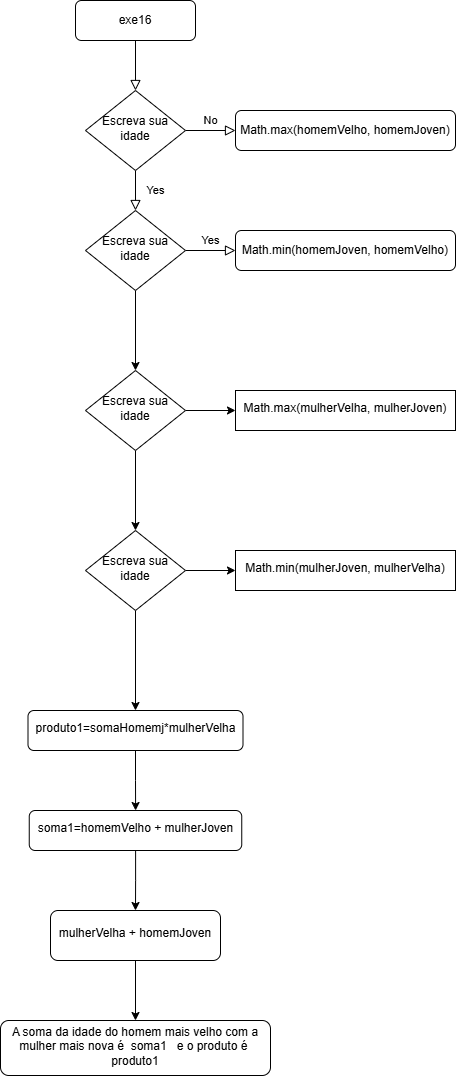

The diagram above was exported from draw.io. Its source (the exported page's mxGraphModel, read from the mxfile embedded in the PNG):
<mxGraphModel dx="2068" dy="1111" grid="1" gridSize="10" guides="1" tooltips="1" connect="1" arrows="1" fold="1" page="1" pageScale="1" pageWidth="827" pageHeight="1169" math="0" shadow="0">
  <root>
    <mxCell id="0" />
    <mxCell id="1" parent="0" />
    <mxCell id="tmsvNpPkaWn1ayrFlgjg-1" value="" style="rounded=0;html=1;jettySize=auto;orthogonalLoop=1;fontSize=11;endArrow=block;endFill=0;endSize=8;strokeWidth=1;shadow=0;labelBackgroundColor=none;edgeStyle=orthogonalEdgeStyle;" edge="1" parent="1" source="tmsvNpPkaWn1ayrFlgjg-2" target="tmsvNpPkaWn1ayrFlgjg-5">
      <mxGeometry relative="1" as="geometry" />
    </mxCell>
    <mxCell id="tmsvNpPkaWn1ayrFlgjg-2" value="exe16" style="rounded=1;whiteSpace=wrap;html=1;fontSize=12;glass=0;strokeWidth=1;shadow=0;" vertex="1" parent="1">
      <mxGeometry x="170" y="90" width="120" height="40" as="geometry" />
    </mxCell>
    <mxCell id="tmsvNpPkaWn1ayrFlgjg-3" value="Yes" style="rounded=0;html=1;jettySize=auto;orthogonalLoop=1;fontSize=11;endArrow=block;endFill=0;endSize=8;strokeWidth=1;shadow=0;labelBackgroundColor=none;edgeStyle=orthogonalEdgeStyle;" edge="1" parent="1" source="tmsvNpPkaWn1ayrFlgjg-5" target="tmsvNpPkaWn1ayrFlgjg-9">
      <mxGeometry y="20" relative="1" as="geometry">
        <mxPoint as="offset" />
      </mxGeometry>
    </mxCell>
    <mxCell id="tmsvNpPkaWn1ayrFlgjg-4" value="No" style="edgeStyle=orthogonalEdgeStyle;rounded=0;html=1;jettySize=auto;orthogonalLoop=1;fontSize=11;endArrow=block;endFill=0;endSize=8;strokeWidth=1;shadow=0;labelBackgroundColor=none;" edge="1" parent="1" source="tmsvNpPkaWn1ayrFlgjg-5" target="tmsvNpPkaWn1ayrFlgjg-6">
      <mxGeometry y="10" relative="1" as="geometry">
        <mxPoint as="offset" />
      </mxGeometry>
    </mxCell>
    <mxCell id="tmsvNpPkaWn1ayrFlgjg-5" value="Escreva sua idade" style="rhombus;whiteSpace=wrap;html=1;shadow=0;fontFamily=Helvetica;fontSize=12;align=center;strokeWidth=1;spacing=6;spacingTop=-4;" vertex="1" parent="1">
      <mxGeometry x="180" y="180" width="100" height="80" as="geometry" />
    </mxCell>
    <mxCell id="tmsvNpPkaWn1ayrFlgjg-6" value="Math.max(homemVelho, homemJoven)" style="rounded=1;whiteSpace=wrap;html=1;fontSize=12;glass=0;strokeWidth=1;shadow=0;" vertex="1" parent="1">
      <mxGeometry x="330" y="200" width="220" height="40" as="geometry" />
    </mxCell>
    <mxCell id="tmsvNpPkaWn1ayrFlgjg-7" value="Yes" style="edgeStyle=orthogonalEdgeStyle;rounded=0;html=1;jettySize=auto;orthogonalLoop=1;fontSize=11;endArrow=block;endFill=0;endSize=8;strokeWidth=1;shadow=0;labelBackgroundColor=none;" edge="1" parent="1" source="tmsvNpPkaWn1ayrFlgjg-9" target="tmsvNpPkaWn1ayrFlgjg-10">
      <mxGeometry y="10" relative="1" as="geometry">
        <mxPoint as="offset" />
      </mxGeometry>
    </mxCell>
    <mxCell id="tmsvNpPkaWn1ayrFlgjg-8" value="" style="edgeStyle=orthogonalEdgeStyle;rounded=0;orthogonalLoop=1;jettySize=auto;html=1;" edge="1" parent="1" source="tmsvNpPkaWn1ayrFlgjg-9" target="tmsvNpPkaWn1ayrFlgjg-13">
      <mxGeometry relative="1" as="geometry" />
    </mxCell>
    <mxCell id="tmsvNpPkaWn1ayrFlgjg-9" value="Escreva sua idade" style="rhombus;whiteSpace=wrap;html=1;shadow=0;fontFamily=Helvetica;fontSize=12;align=center;strokeWidth=1;spacing=6;spacingTop=-4;" vertex="1" parent="1">
      <mxGeometry x="180" y="300" width="100" height="80" as="geometry" />
    </mxCell>
    <mxCell id="tmsvNpPkaWn1ayrFlgjg-10" value="Math.min(homemJoven, homemVelho)" style="rounded=1;whiteSpace=wrap;html=1;fontSize=12;glass=0;strokeWidth=1;shadow=0;" vertex="1" parent="1">
      <mxGeometry x="330" y="320" width="220" height="40" as="geometry" />
    </mxCell>
    <mxCell id="tmsvNpPkaWn1ayrFlgjg-11" value="" style="edgeStyle=orthogonalEdgeStyle;rounded=0;orthogonalLoop=1;jettySize=auto;html=1;" edge="1" parent="1" source="tmsvNpPkaWn1ayrFlgjg-13" target="tmsvNpPkaWn1ayrFlgjg-16">
      <mxGeometry relative="1" as="geometry" />
    </mxCell>
    <mxCell id="tmsvNpPkaWn1ayrFlgjg-12" value="" style="edgeStyle=orthogonalEdgeStyle;rounded=0;orthogonalLoop=1;jettySize=auto;html=1;" edge="1" parent="1" source="tmsvNpPkaWn1ayrFlgjg-13" target="tmsvNpPkaWn1ayrFlgjg-17">
      <mxGeometry relative="1" as="geometry" />
    </mxCell>
    <mxCell id="tmsvNpPkaWn1ayrFlgjg-13" value="Escreva sua idade" style="rhombus;whiteSpace=wrap;html=1;shadow=0;fontFamily=Helvetica;fontSize=12;align=center;strokeWidth=1;spacing=6;spacingTop=-4;" vertex="1" parent="1">
      <mxGeometry x="180" y="460" width="100" height="80" as="geometry" />
    </mxCell>
    <mxCell id="tmsvNpPkaWn1ayrFlgjg-14" value="" style="edgeStyle=orthogonalEdgeStyle;rounded=0;orthogonalLoop=1;jettySize=auto;html=1;" edge="1" parent="1" source="tmsvNpPkaWn1ayrFlgjg-16" target="tmsvNpPkaWn1ayrFlgjg-18">
      <mxGeometry relative="1" as="geometry" />
    </mxCell>
    <mxCell id="tmsvNpPkaWn1ayrFlgjg-15" value="" style="edgeStyle=orthogonalEdgeStyle;rounded=0;orthogonalLoop=1;jettySize=auto;html=1;" edge="1" parent="1" source="tmsvNpPkaWn1ayrFlgjg-16" target="tmsvNpPkaWn1ayrFlgjg-20">
      <mxGeometry relative="1" as="geometry" />
    </mxCell>
    <mxCell id="tmsvNpPkaWn1ayrFlgjg-16" value="Escreva sua idade" style="rhombus;whiteSpace=wrap;html=1;shadow=0;fontFamily=Helvetica;fontSize=12;align=center;strokeWidth=1;spacing=6;spacingTop=-4;" vertex="1" parent="1">
      <mxGeometry x="180" y="620" width="100" height="80" as="geometry" />
    </mxCell>
    <UserObject label="Math.max(mulherVelha, mulherJoven)" id="tmsvNpPkaWn1ayrFlgjg-17">
      <mxCell style="whiteSpace=wrap;html=1;shadow=0;strokeWidth=1;spacing=6;spacingTop=-4;" vertex="1" parent="1">
        <mxGeometry x="330" y="480" width="220" height="40" as="geometry" />
      </mxCell>
    </UserObject>
    <UserObject label="Math.min(mulherJoven, mulherVelha)" id="tmsvNpPkaWn1ayrFlgjg-18">
      <mxCell style="whiteSpace=wrap;html=1;shadow=0;strokeWidth=1;spacing=6;spacingTop=-4;" vertex="1" parent="1">
        <mxGeometry x="330" y="640" width="220" height="40" as="geometry" />
      </mxCell>
    </UserObject>
    <mxCell id="tmsvNpPkaWn1ayrFlgjg-19" value="" style="edgeStyle=orthogonalEdgeStyle;rounded=0;orthogonalLoop=1;jettySize=auto;html=1;" edge="1" parent="1" source="tmsvNpPkaWn1ayrFlgjg-20" target="tmsvNpPkaWn1ayrFlgjg-22">
      <mxGeometry relative="1" as="geometry" />
    </mxCell>
    <mxCell id="tmsvNpPkaWn1ayrFlgjg-20" value="produto1=somaHomemj*mulherVelha" style="rounded=1;whiteSpace=wrap;html=1;shadow=0;strokeWidth=1;spacing=6;spacingTop=-4;" vertex="1" parent="1">
      <mxGeometry x="122.5" y="800" width="215" height="40" as="geometry" />
    </mxCell>
    <mxCell id="tmsvNpPkaWn1ayrFlgjg-21" value="" style="edgeStyle=orthogonalEdgeStyle;rounded=0;orthogonalLoop=1;jettySize=auto;html=1;" edge="1" parent="1" source="tmsvNpPkaWn1ayrFlgjg-22" target="tmsvNpPkaWn1ayrFlgjg-24">
      <mxGeometry relative="1" as="geometry" />
    </mxCell>
    <mxCell id="tmsvNpPkaWn1ayrFlgjg-22" value="soma1=homemVelho + mulherJoven" style="rounded=1;whiteSpace=wrap;html=1;shadow=0;strokeWidth=1;spacing=6;spacingTop=-4;" vertex="1" parent="1">
      <mxGeometry x="123.75" y="900" width="212.5" height="40" as="geometry" />
    </mxCell>
    <mxCell id="tmsvNpPkaWn1ayrFlgjg-23" value="" style="edgeStyle=orthogonalEdgeStyle;rounded=0;orthogonalLoop=1;jettySize=auto;html=1;" edge="1" parent="1" source="tmsvNpPkaWn1ayrFlgjg-24" target="tmsvNpPkaWn1ayrFlgjg-25">
      <mxGeometry relative="1" as="geometry" />
    </mxCell>
    <mxCell id="tmsvNpPkaWn1ayrFlgjg-24" value="mulherVelha + homemJoven" style="rounded=1;whiteSpace=wrap;html=1;shadow=0;strokeWidth=1;spacing=6;spacingTop=-4;" vertex="1" parent="1">
      <mxGeometry x="145" y="1000" width="170" height="50" as="geometry" />
    </mxCell>
    <mxCell id="tmsvNpPkaWn1ayrFlgjg-25" value="A soma da idade do homem mais velho com a mulher mais nova é&amp;nbsp; soma1&amp;nbsp; &amp;nbsp;e o produto é&amp;nbsp; produto1" style="rounded=1;whiteSpace=wrap;html=1;shadow=0;strokeWidth=1;spacing=6;spacingTop=-4;" vertex="1" parent="1">
      <mxGeometry x="95" y="1110" width="270" height="55" as="geometry" />
    </mxCell>
  </root>
</mxGraphModel>